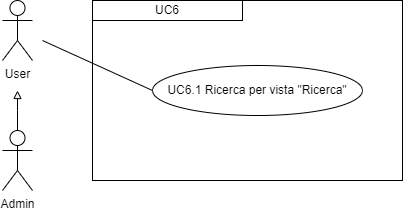

The diagram above was exported from draw.io. Its source (the exported page's mxGraphModel, read from the mxfile embedded in the PNG):
<mxGraphModel dx="1434" dy="772" grid="1" gridSize="10" guides="1" tooltips="1" connect="1" arrows="1" fold="1" page="1" pageScale="1" pageWidth="827" pageHeight="1169" math="0" shadow="0">
  <root>
    <mxCell id="0" />
    <mxCell id="1" parent="0" />
    <mxCell id="iutSHebiozzECPOfnKj3-3" value="" style="edgeStyle=orthogonalEdgeStyle;rounded=0;orthogonalLoop=1;jettySize=auto;html=1;strokeColor=#000000;endArrow=block;endFill=0;" parent="1" source="iutSHebiozzECPOfnKj3-1" edge="1">
      <mxGeometry relative="1" as="geometry">
        <mxPoint x="55" y="400" as="targetPoint" />
        <Array as="points">
          <mxPoint x="55" y="420" />
          <mxPoint x="55" y="420" />
        </Array>
      </mxGeometry>
    </mxCell>
    <mxCell id="iutSHebiozzECPOfnKj3-1" value="Admin" style="shape=umlActor;verticalLabelPosition=bottom;verticalAlign=top;html=1;outlineConnect=0;" parent="1" vertex="1">
      <mxGeometry x="40" y="440" width="30" height="60" as="geometry" />
    </mxCell>
    <mxCell id="iutSHebiozzECPOfnKj3-2" value="User" style="shape=umlActor;verticalLabelPosition=bottom;verticalAlign=top;html=1;outlineConnect=0;" parent="1" vertex="1">
      <mxGeometry x="40" y="310" width="30" height="60" as="geometry" />
    </mxCell>
    <mxCell id="iutSHebiozzECPOfnKj3-9" value="" style="rounded=0;whiteSpace=wrap;html=1;fillColor=none;" parent="1" vertex="1">
      <mxGeometry x="130" y="310" width="310" height="180" as="geometry" />
    </mxCell>
    <mxCell id="iutSHebiozzECPOfnKj3-10" value="&lt;div style=&quot;&quot;&gt;UC6&lt;/div&gt;" style="rounded=0;whiteSpace=wrap;html=1;fillColor=none;align=center;" parent="1" vertex="1">
      <mxGeometry x="130" y="310" width="150" height="20" as="geometry" />
    </mxCell>
    <mxCell id="iutSHebiozzECPOfnKj3-11" value="UC6.1 Ricerca per vista &quot;Ricerca&quot;" style="ellipse;whiteSpace=wrap;html=1;" parent="1" vertex="1">
      <mxGeometry x="190" y="375" width="210" height="50" as="geometry" />
    </mxCell>
    <mxCell id="iutSHebiozzECPOfnKj3-16" value="" style="endArrow=none;html=1;rounded=0;entryX=0;entryY=0.5;entryDx=0;entryDy=0;" parent="1" target="iutSHebiozzECPOfnKj3-11" edge="1">
      <mxGeometry width="50" height="50" relative="1" as="geometry">
        <mxPoint x="80" y="350" as="sourcePoint" />
        <mxPoint x="270" y="400" as="targetPoint" />
      </mxGeometry>
    </mxCell>
    <mxCell id="r_GI5bB9Q7_WfMrfFd8u-9" style="edgeStyle=orthogonalEdgeStyle;rounded=0;orthogonalLoop=1;jettySize=auto;html=1;exitX=0.5;exitY=1;exitDx=0;exitDy=0;" parent="1" source="iutSHebiozzECPOfnKj3-9" target="iutSHebiozzECPOfnKj3-9" edge="1">
      <mxGeometry relative="1" as="geometry" />
    </mxCell>
  </root>
</mxGraphModel>